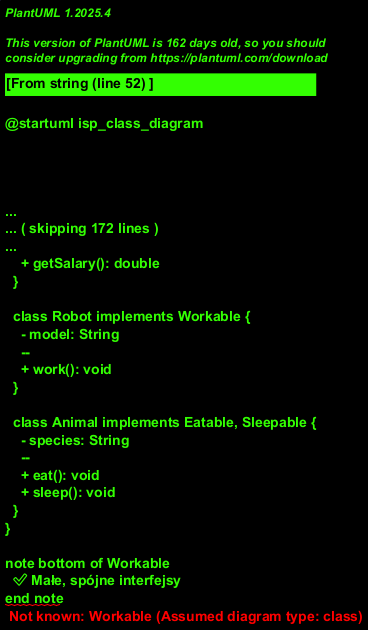

The diagram above was rendered by PlantUML. Its source (embedded in the PNG):
@startuml isp_class_diagram
!theme plain
skinparam classAttributeIconSize 0

title ISP - Pełny diagram segregowanych interfejsów

package "Interfaces" {
  interface Workable {
    + work(): void
  }

  interface Eatable {
    + eat(): void
  }

  interface Sleepable {
    + sleep(): void
  }

  interface Payable {
    + getSalary(): double
  }
}

package "Implementations" {
  class Human implements Workable, Eatable, Sleepable, Payable {
    - name: String
    - salary: double
    --
    + work(): void
    + eat(): void
    + sleep(): void
    + getSalary(): double
  }

  class Robot implements Workable {
    - model: String
    --
    + work(): void
  }

  class Animal implements Eatable, Sleepable {
    - species: String
    --
    + eat(): void
    + sleep(): void
  }
}

note bottom of Workable
  ✅ Małe, spójne interfejsy
end note

note bottom of Human
  Implementuje wszystkie
  potrzebne interfejsy
end note

note bottom of Robot
  Implementuje tylko Workable
end note

note bottom of Animal
  Implementuje Eatable i Sleepable
  (nie pracuje, nie otrzymuje pensji)
end note

@enduml